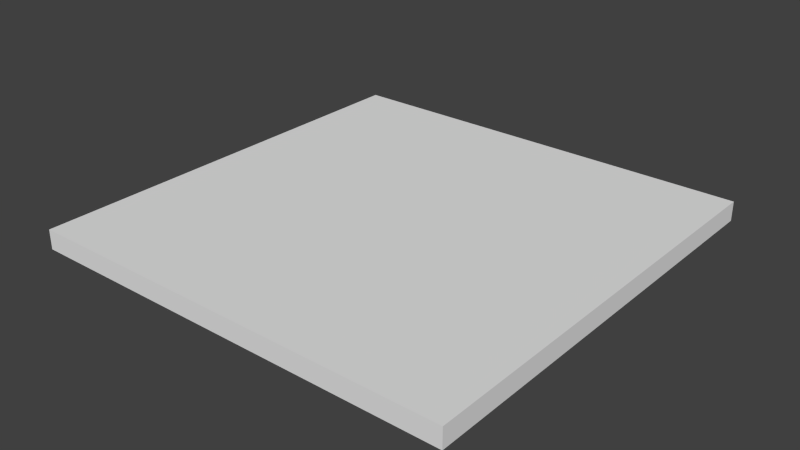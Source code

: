 # Source: wall.blend  (saved by Blender 2.61.0; exported with 4.5.12 LTS)
import bpy
from mathutils import Matrix  # noqa: F401  (used for matrix-valued properties, if any)

bpy.ops.wm.read_factory_settings(use_empty=True)
scene = bpy.context.scene
scene.name = 'Scene'

# ---- collections
col_collection_1 = bpy.data.collections.new('Collection 1'); scene.collection.children.link(col_collection_1)

# ---- materials (node trees are filled in below, after node groups)
mat_material = bpy.data.materials.new('Material')
mat_material.alpha_threshold = 0.0
mat_material.use_transparent_shadow = False
mat_material.roughness = 0.5
mat_material.line_color = (0.0, 0.0, 0.0, 1.0)

# ---- material node trees

# ---- world
world_world = bpy.data.worlds.new('World'); scene.world = world_world
world_world.color = (0.05088, 0.05088, 0.05088)
world_world.use_sun_shadow = False
world_world.sun_shadow_jitter_overblur = 0.0
world_world.cycles.sampling_method = 'MANUAL'
world_world.cycles.sample_map_resolution = 256

# ---- meshes
me_plane_001 = bpy.data.meshes.new('Plane.001')
me_plane_001.from_pydata([(1.0, 1.0, 0.0), (1.0, -1.0, 0.0), (-1.0, -1.0, 0.0), (-1.0, 1.0, 0.0), (-1.0, 1.0, -0.09034), (-1.0, -1.0, -0.09034), (1.0, -1.0, -0.09034), (1.0, 1.0, -0.09034)], [], [(0, 3, 2), (0, 2, 1), (5, 4, 7), (6, 5, 7), (1, 2, 5), (1, 5, 6), (0, 1, 6), (0, 6, 7), (3, 0, 7), (3, 7, 4), (2, 3, 4), (2, 4, 5)])
me_plane_001.materials.append(mat_material)
me_plane_001.use_remesh_preserve_volume = False
me_plane_001.use_remesh_preserve_attributes = False
me_plane_001.use_mirror_vertex_groups = False
me_plane_001.update()

# ---- objects
ob_plane = bpy.data.objects.new('Plane', me_plane_001)

# ---- transforms, parenting, visibility, modifiers, constraints
ob_plane.location = (0.0, 0.0, 0.3318)
ob_plane.rotation_euler = (-1.192e-07, -0.0, 0.0)
ob_plane.scale = (4.726, 4.726, 4.726)
ob_plane.lineart.crease_threshold = 0.0

# ---- collection membership
col_collection_1.objects.link(ob_plane)

# ---- scene / render settings (as saved in the file)
scene.frame_start = 1; scene.frame_end = 250; scene.frame_set(1)
scene.render.engine = 'BLENDER_EEVEE_NEXT'
scene.render.image_settings.color_mode = 'RGB'
scene.render.image_settings.compression = 90
scene.render.resolution_percentage = 50
scene.render.dither_intensity = 0.0
scene.render.bake_margin = 2
scene.render.bake_bias = 0.0
scene.cycles.use_denoising = False
scene.cycles.samples = 10
scene.cycles.sampling_pattern = 'TABULATED_SOBOL'
scene.cycles.light_sampling_threshold = 0.0
scene.cycles.use_adaptive_sampling = False
scene.cycles.use_light_tree = False
scene.cycles.blur_glossy = 0.0
scene.cycles.volume_bounces = 1
scene.cycles.pixel_filter_type = 'GAUSSIAN'
scene.cycles.sample_clamp_indirect = 0.0
scene.view_settings.view_transform = 'Standard'
bpy.context.view_layer.update()

# ---- added for rendering (the .blend has no active camera and no usable light): camera, sun
cam_auto = bpy.data.cameras.new('AutoCamera')
cam_auto.lens = 50.0
cam_auto.sensor_width = 36.0
cam_auto.clip_end = 1000.0
ob_auto_camera = bpy.data.objects.new('AutoCamera', cam_auto)
scene.collection.objects.link(ob_auto_camera)
ob_auto_camera.location = (12.3729, -14.8475, 10.0167)
ob_auto_camera.rotation_euler = (1.09748, -7.21219e-08, 0.694738)
scene.camera = ob_auto_camera
light_auto_sun = bpy.data.lights.new('AutoSun', 'SUN')
light_auto_sun.energy = 3.0
light_auto_sun.angle = 0.0523599
ob_auto_sun = bpy.data.objects.new('AutoSun', light_auto_sun)
scene.collection.objects.link(ob_auto_sun)
ob_auto_sun.rotation_euler = (0.872665, 0.174533, 0.523599)
bpy.context.view_layer.update()
